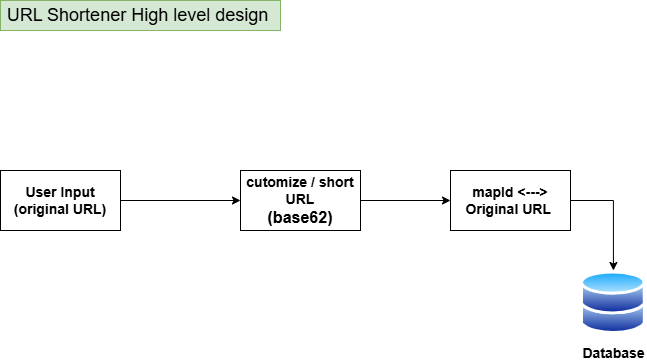

The diagram above was exported from draw.io. Its source (the exported page's mxGraphModel, read from the mxfile embedded in the PNG):
<mxGraphModel dx="1042" dy="1362" grid="1" gridSize="10" guides="1" tooltips="1" connect="1" arrows="1" fold="1" page="0" pageScale="1" pageWidth="1100" pageHeight="850" math="0" shadow="0">
  <root>
    <mxCell id="0" />
    <mxCell id="1" parent="0" />
    <mxCell id="xjKr6bJ1OBpD7cX7QbFa-4" edge="1" parent="1" source="xjKr6bJ1OBpD7cX7QbFa-1" style="edgeStyle=orthogonalEdgeStyle;rounded=0;orthogonalLoop=1;jettySize=auto;html=1;entryX=0;entryY=0.5;entryDx=0;entryDy=0;" target="xjKr6bJ1OBpD7cX7QbFa-2">
      <mxGeometry relative="1" as="geometry" />
    </mxCell>
    <mxCell id="xjKr6bJ1OBpD7cX7QbFa-1" parent="1" style="rounded=0;whiteSpace=wrap;html=1;" value="&lt;b&gt;&lt;font style=&quot;font-size: 14px;&quot;&gt;User Input&lt;br&gt;(original URL)&lt;/font&gt;&lt;/b&gt;" vertex="1">
      <mxGeometry height="60" width="120" x="40" y="-310" as="geometry" />
    </mxCell>
    <mxCell id="xjKr6bJ1OBpD7cX7QbFa-5" edge="1" parent="1" source="xjKr6bJ1OBpD7cX7QbFa-2" style="edgeStyle=orthogonalEdgeStyle;rounded=0;orthogonalLoop=1;jettySize=auto;html=1;entryX=0;entryY=0.5;entryDx=0;entryDy=0;" target="xjKr6bJ1OBpD7cX7QbFa-3">
      <mxGeometry relative="1" as="geometry" />
    </mxCell>
    <mxCell id="xjKr6bJ1OBpD7cX7QbFa-2" parent="1" style="rounded=0;whiteSpace=wrap;html=1;" value="&lt;b&gt;&lt;font style=&quot;font-size: 14px;&quot;&gt;cutomize / short URL&lt;/font&gt;&lt;/b&gt;&lt;div&gt;&lt;b&gt;&lt;font size=&quot;3&quot;&gt;(base62)&lt;/font&gt;&lt;/b&gt;&lt;/div&gt;" vertex="1">
      <mxGeometry height="60" width="120" x="280" y="-310" as="geometry" />
    </mxCell>
    <mxCell id="xjKr6bJ1OBpD7cX7QbFa-6" edge="1" parent="1" source="xjKr6bJ1OBpD7cX7QbFa-3" style="edgeStyle=orthogonalEdgeStyle;rounded=0;orthogonalLoop=1;jettySize=auto;html=1;exitX=1;exitY=0.5;exitDx=0;exitDy=0;" target="xjKr6bJ1OBpD7cX7QbFa-8">
      <mxGeometry relative="1" as="geometry">
        <mxPoint x="670" y="-280" as="targetPoint" />
      </mxGeometry>
    </mxCell>
    <mxCell id="xjKr6bJ1OBpD7cX7QbFa-3" parent="1" style="rounded=0;whiteSpace=wrap;html=1;" value="&lt;b&gt;&lt;font style=&quot;font-size: 14px;&quot;&gt;mapId &amp;lt;---&amp;gt; Original URL&amp;nbsp;&lt;/font&gt;&lt;/b&gt;" vertex="1">
      <mxGeometry height="60" width="120" x="490" y="-310" as="geometry" />
    </mxCell>
    <mxCell id="xjKr6bJ1OBpD7cX7QbFa-8" parent="1" style="image;aspect=fixed;perimeter=ellipsePerimeter;html=1;align=center;shadow=0;dashed=0;spacingTop=3;image=img/lib/active_directory/databases.svg;" value="&lt;font style=&quot;font-size: 14px;&quot;&gt;&lt;b&gt;Database&lt;/b&gt;&lt;/font&gt;" vertex="1">
      <mxGeometry height="64.5" width="65.82" x="620" y="-210" as="geometry" />
    </mxCell>
    <mxCell id="xjKr6bJ1OBpD7cX7QbFa-11" parent="1" style="text;html=1;whiteSpace=wrap;strokeColor=#82b366;fillColor=#d5e8d4;align=center;verticalAlign=middle;rounded=0;" value="&lt;font style=&quot;font-size: 18px;&quot;&gt;URL Shortener High level design&amp;nbsp;&lt;/font&gt;" vertex="1">
      <mxGeometry height="30" width="280" x="40" y="-480" as="geometry" />
    </mxCell>
  </root>
</mxGraphModel>